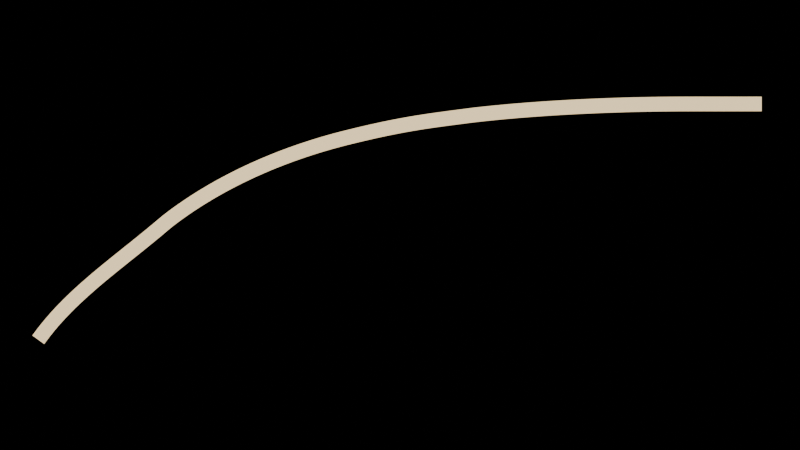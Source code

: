 # Source: logo-001-004.blend  (saved by Blender 5.2.44; exported with 4.5.12 LTS)
import bpy
from mathutils import Matrix  # noqa: F401  (used for matrix-valued properties, if any)

bpy.ops.wm.read_factory_settings(use_empty=True)
scene = bpy.context.scene
scene.name = 'Scene'

# ---- collections
col_collection = bpy.data.collections.new('Collection'); scene.collection.children.link(col_collection)

# ---- materials (node trees are filled in below, after node groups)
mat_orange_cream_soda_cream = bpy.data.materials.new('Orange Cream Soda Cream')
mat_orange_cream_soda_cream.diffuse_color = (1.0, 0.79, 0.48, 1.0)

# ---- material node trees
mat_orange_cream_soda_cream.use_nodes = True; mat_orange_cream_soda_cream.node_tree.nodes.clear()
_N = mat_orange_cream_soda_cream.node_tree.nodes; _L = mat_orange_cream_soda_cream.node_tree.links
n0 = _N.new('ShaderNodeOutputMaterial'); n0.name = 'Material Output'; n0.location = (0, 0)
n1 = _N.new('ShaderNodeEmission'); n1.name = 'Emission'; n1.location = (0, 0)
n1.inputs[0].default_value = (1.0, 0.79, 0.48, 1.0)
_L.new(n1.outputs[0], n0.inputs[0])
n0.is_active_output = True

# ---- world
world_world = bpy.data.worlds.new('World'); scene.world = world_world
world_world.use_nodes = True; world_world.node_tree.nodes.clear()
_N = world_world.node_tree.nodes; _L = world_world.node_tree.links
n0 = _N.new('ShaderNodeOutputWorld'); n0.name = 'World Output'; n0.location = (200, 100)
n1 = _N.new('ShaderNodeBackground'); n1.name = 'Background'; n1.location = (-200, 100)
n1.inputs[0].default_value = (0.0, 0.0, 0.0, 1.0)
n1.inputs[1].default_value = 0.0
_L.new(n1.outputs[0], n0.inputs[0])
n0.is_active_output = True
world_world.color = (0.05088, 0.05088, 0.05088)
world_world.sun_shadow_jitter_overblur = 0.0

# ---- cameras
cam_camera_001 = bpy.data.cameras.new('Camera.001')
cam_camera_001.type = 'ORTHO'
cam_camera_001.ortho_scale = 11.5

# ---- curves / text
cu_rocket_trajectory_baseline = bpy.data.curves.new('Rocket Trajectory Baseline', 'CURVE')
cu_rocket_trajectory_baseline.dimensions = '2D'
_sp = cu_rocket_trajectory_baseline.splines.new('BEZIER'); _sp.bezier_points.add(5)
_sp.bezier_points.foreach_set('co', [-5.2, -1.65, 0.0, -3.35, 0.05, 0.0, -0.75, 1.26, 0.0, 1.05, 1.58, 0.0, 4.16, 1.74, 0.0, 5.2, 1.74, 0.0])
_sp.bezier_points.foreach_set('handle_left', [-5.55, -2.08, 0.0, -4.05, -0.55, 0.0, -1.72, 1.02, 0.0, 0.35, 1.49, 0.0, 3.15, 1.74, 0.0, 4.8, 1.74, 0.0])
_sp.bezier_points.foreach_set('handle_right', [-4.72, -0.98, 0.0, -2.63, 0.61, 0.0, 0.02, 1.45, 0.0, 2.0, 1.69, 0.0, 4.52, 1.74, 0.0, 5.55, 1.74, 0.0])
_sp.resolution_u = 64
cu_rocket_trajectory_baseline.materials.append(mat_orange_cream_soda_cream)
cu_rocket_trajectory_baseline.bevel_resolution = 8
cu_rocket_trajectory_baseline.bevel_depth = 0.105
cu_rocket_trajectory_baseline.resolution_u = 64
cu_rocket_trajectory_baseline.render_resolution_u = 64
cu_rocket_trajectory_baseline.use_fill_caps = True

# ---- objects
ob_baseline = bpy.data.objects.new('Baseline', cu_rocket_trajectory_baseline)
ob_camera = bpy.data.objects.new('Camera', cam_camera_001)

# ---- transforms, parenting, visibility, modifiers, constraints
ob_baseline.location = (0.0, 0.0, 0.0)
ob_camera.location = (0.0, 0.0, 10.0)

# ---- collection membership
col_collection.objects.link(ob_baseline)
col_collection.objects.link(ob_camera)

# ---- scene / render settings (as saved in the file)
scene.camera = ob_camera
scene.frame_start = 1; scene.frame_end = 250; scene.frame_set(1)
scene.render.engine = 'BLENDER_EEVEE_NEXT'
scene.render.resolution_x = 1200
scene.render.resolution_y = 675
scene.render.bake_bias = 0.0
scene.render.bake_samples = 0
scene.render.compositor_device = 'GPU'
scene.eevee.use_volume_custom_range = False
scene.eevee.fast_gi_thickness_near = 0.1
scene.eevee.fast_gi_thickness_far = 0.0
scene.eevee.ray_tracing_options.screen_trace_thickness = 0.1
scene.view_settings.look = 'AgX - Medium High Contrast'
bpy.context.view_layer.update()
